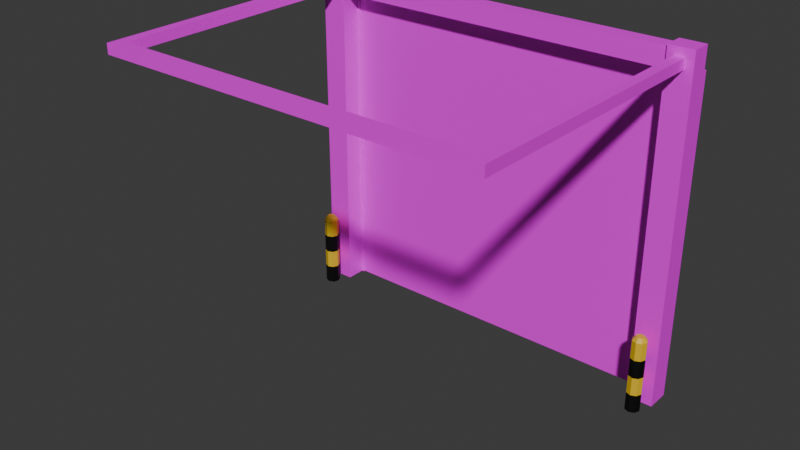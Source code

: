 # Source: Blend2.blend  (saved by Blender 4.3.34; exported with 4.5.12 LTS)
import bpy
from mathutils import Matrix  # noqa: F401  (used for matrix-valued properties, if any)

bpy.ops.wm.read_factory_settings(use_empty=True)
scene = bpy.context.scene
scene.name = 'Scene'

# ---- collections
col_collection = bpy.data.collections.new('Collection'); scene.collection.children.link(col_collection)

# ---- images (referenced by path relative to the original .blend; pixels are not part of the script)
import os
ASSET_DIR = os.environ.get("B2B_ASSET_DIR", "")  # directory of the original .blend (textures are referenced by path, not embedded)
HERE = os.path.dirname(os.path.abspath(__file__))  # packed textures are extracted next to this script under _unpacked/

def load_image(name, relpath, width, height, colorspace="sRGB"):
    """Load a texture the original file referenced (path relative to the .blend, or extracted next to this script)."""
    p = next((c for c in (os.path.join(HERE, relpath), os.path.join(ASSET_DIR, relpath)) if relpath and os.path.exists(c)), "")
    if p:
        img = bpy.data.images.load(p, check_existing=True)
        img.name = name
    else:  # same state as the original file: an image datablock whose file is absent (Cycles renders it pink)
        img = bpy.data.images.new(name, width, height)
        img.source = "FILE"
        img.filepath = "//" + (relpath or name)
    img.colorspace_settings.name = colorspace
    return img
img_concretetexture1_png = load_image('concretetexture1.png', 'concretetexture1.png', 1024, 1024, 'sRGB')
img_metaltexture2_png = load_image('metaltexture2.png', 'metaltexture2.png', 1024, 1024, 'sRGB')
img_garagedoor_jpg = load_image('garagedoor.jpg', 'garagedoor.jpg', 1024, 1024, 'sRGB')

# ---- materials (node trees are filled in below, after node groups)
mat_concrete1 = bpy.data.materials.new('Concrete1')
mat_metal1 = bpy.data.materials.new('Metal1')
mat_garagedoor = bpy.data.materials.new('GarageDoor')
mat_yellowmetal = bpy.data.materials.new('YellowMetal')
mat_yellowmetal.use_backface_culling = True
mat_yellowmetal.use_backface_culling_shadow = True
mat_blackmetal = bpy.data.materials.new('BlackMetal')
mat_blackmetal.use_backface_culling = True
mat_blackmetal.use_backface_culling_shadow = True

# ---- material node trees
mat_concrete1.use_nodes = True; mat_concrete1.node_tree.nodes.clear()
_N = mat_concrete1.node_tree.nodes; _L = mat_concrete1.node_tree.links
n0 = _N.new('ShaderNodeBsdfPrincipled'); n0.name = 'Principled BSDF'; n0.location = (10, 300)
n1 = _N.new('ShaderNodeOutputMaterial'); n1.name = 'Material Output'; n1.location = (300, 300)
n2 = _N.new('ShaderNodeTexImage'); n2.name = 'Image Texture'; n2.location = (-280, 280)
n2.image = img_concretetexture1_png
_L.new(n0.outputs[0], n1.inputs[0])
_L.new(n2.outputs[0], n0.inputs[0])
n1.is_active_output = True
mat_metal1.use_nodes = True; mat_metal1.node_tree.nodes.clear()
_N = mat_metal1.node_tree.nodes; _L = mat_metal1.node_tree.links
n0 = _N.new('ShaderNodeBsdfPrincipled'); n0.name = 'Principled BSDF'; n0.location = (10, 300)
n1 = _N.new('ShaderNodeOutputMaterial'); n1.name = 'Material Output'; n1.location = (300, 300)
n2 = _N.new('ShaderNodeTexImage'); n2.name = 'Image Texture'; n2.location = (-280, 280)
n2.image = img_metaltexture2_png
_L.new(n0.outputs[0], n1.inputs[0])
_L.new(n2.outputs[0], n0.inputs[0])
n1.is_active_output = True
mat_garagedoor.use_nodes = True; mat_garagedoor.node_tree.nodes.clear()
_N = mat_garagedoor.node_tree.nodes; _L = mat_garagedoor.node_tree.links
n0 = _N.new('ShaderNodeBsdfPrincipled'); n0.name = 'Principled BSDF'; n0.location = (10, 300)
n1 = _N.new('ShaderNodeOutputMaterial'); n1.name = 'Material Output'; n1.location = (300, 300)
n2 = _N.new('ShaderNodeTexImage'); n2.name = 'Image Texture'; n2.location = (-280, 280)
n2.image = img_garagedoor_jpg
_L.new(n0.outputs[0], n1.inputs[0])
_L.new(n2.outputs[0], n0.inputs[0])
n1.is_active_output = True
mat_yellowmetal.use_nodes = True; mat_yellowmetal.node_tree.nodes.clear()
_N = mat_yellowmetal.node_tree.nodes; _L = mat_yellowmetal.node_tree.links
n0 = _N.new('ShaderNodeBsdfPrincipled'); n0.name = 'Principled BSDF'; n0.location = (10, 300)
n0.inputs[0].default_value = (0.8002, 0.511, 0.01471, 1.0)
n1 = _N.new('ShaderNodeOutputMaterial'); n1.name = 'Material Output'; n1.location = (300, 300)
_L.new(n0.outputs[0], n1.inputs[0])
n1.is_active_output = True
mat_blackmetal.use_nodes = True; mat_blackmetal.node_tree.nodes.clear()
_N = mat_blackmetal.node_tree.nodes; _L = mat_blackmetal.node_tree.links
n0 = _N.new('ShaderNodeBsdfPrincipled'); n0.name = 'Principled BSDF'; n0.location = (10, 300)
n0.inputs[0].default_value = (0.0, 0.0, 0.0, 1.0)
n1 = _N.new('ShaderNodeOutputMaterial'); n1.name = 'Material Output'; n1.location = (300, 300)
_L.new(n0.outputs[0], n1.inputs[0])
n1.is_active_output = True

# ---- world
world_world = bpy.data.worlds.new('World'); scene.world = world_world
world_world.use_nodes = True; world_world.node_tree.nodes.clear()
_N = world_world.node_tree.nodes; _L = world_world.node_tree.links
n0 = _N.new('ShaderNodeOutputWorld'); n0.name = 'World Output'; n0.location = (300, 300)
n1 = _N.new('ShaderNodeBackground'); n1.name = 'Background'; n1.location = (10, 300)
n1.inputs[0].default_value = (0.05088, 0.05088, 0.05088, 1.0)
_L.new(n1.outputs[0], n0.inputs[0])
n0.is_active_output = True
world_world.color = (0.05088, 0.05088, 0.05088)
world_world.sun_shadow_jitter_overblur = 0.0

# ---- meshes
me_plane = bpy.data.meshes.new('Plane')
me_plane.from_pydata([(-5.0, -1.0, 0.0), (-5.0, 8.152, -3.126e-07), (-5.718, -1.0, 0.0), (-5.718, 8.152, -3.126e-07), (-5.0, 8.171, 0.6053), (-5.0, -1.0, 0.68), (-5.718, 8.152, 0.68), (-5.718, -1.0, 0.68), (-5.0, 8.171, 0.1726), (-5.0, -1.0, 0.09792), (-5.718, 8.152, 0.09792), (-5.718, -1.0, 0.09792), (-4.921, 8.138, 0.02875), (-4.921, -0.9832, 0.02875), (-4.921, -0.9832, 0.06917), (-4.921, 8.138, 0.06917), (-4.921, 8.152, -3.126e-07), (-4.921, -1.0, 0.0), (-4.921, -1.0, 0.09792), (-4.921, 8.152, 0.09792), (0.0, 8.138, 0.02875), (0.0, -0.9832, 0.02875), (0.0, -0.9832, 0.06917), (0.0, 8.138, 0.06917), (-5.0, 3.692, -1.555e-07), (-5.718, 3.692, -1.555e-07), (-5.0, 3.692, 0.68), (-5.718, 3.692, 0.68), (-5.718, 3.692, 0.09792), (-5.0, 3.692, 0.09792), (-4.921, 3.692, -1.555e-07), (-4.921, 3.692, 0.09792), (-4.921, 3.691, 0.02875), (-4.921, 3.691, 0.06917), (0.0, 3.691, 0.02875), (0.0, 3.691, 0.06917), (-5.0, 8.725, 0.6053), (-5.718, 8.8, 0.68), (-5.0, 8.725, 0.1726), (-5.718, 8.8, 0.09792), (-5.0, 8.152, 0.09792), (-5.0, 8.152, 0.68), (-5.0, 8.8, 0.09792), (-5.0, 8.8, 0.68), (0.0, 8.171, 0.1726), (0.0, 8.171, 0.6053), (0.0, 8.725, 0.1726), (0.0, 8.725, 0.6053), (-4.921, 8.305, 0.151), (-4.921, 8.305, 0.1914), (0.0, 8.305, 0.151), (0.0, 8.305, 0.1914), (-5.0, 8.312, 0.1061), (-5.0, 8.312, 0.204), (-4.921, 8.312, 0.1061), (-4.921, 8.312, 0.204), (-4.921, 3.691, 0.06917), (-4.921, -0.9832, 0.06917), (0.0, 3.691, 0.06917), (0.0, -0.9832, 0.06917), (-4.921, 8.138, 0.06917), (0.0, 8.138, 0.06917)], [], [(29, 40, 41, 26), (26, 41, 6, 27), (40, 10, 39, 42), (11, 9, 5, 7), (28, 11, 7, 27), (25, 2, 11, 28), (2, 0, 9, 11), (1, 3, 10, 40), (24, 1, 16, 30), (15, 23, 51, 49), (29, 9, 18, 31), (9, 0, 17, 18), (16, 1, 52, 54), (32, 13, 17, 30), (13, 14, 18, 17), (15, 12, 16, 19), (33, 15, 19, 31), (34, 20, 23, 35), (32, 12, 20, 34), (22, 35, 58, 59), (14, 13, 21, 22), (14, 22, 59, 57), (13, 32, 34, 21), (21, 34, 35, 22), (14, 33, 31, 18), (12, 32, 30, 16), (40, 29, 31, 19), (0, 24, 30, 17), (3, 25, 28, 10), (10, 28, 27, 6), (5, 26, 27, 7), (9, 29, 26, 5), (42, 39, 37, 43), (10, 6, 37, 39), (8, 38, 46, 44), (6, 41, 43, 37), (8, 4, 41, 40), (36, 38, 42, 43), (38, 8, 40, 42), (4, 36, 43, 41), (45, 44, 46, 47), (4, 8, 44, 45), (36, 4, 45, 47), (38, 36, 47, 46), (48, 49, 51, 50), (23, 20, 50, 51), (12, 15, 49, 48), (20, 12, 48, 50), (52, 53, 55, 54), (19, 16, 54, 55), (40, 19, 55, 53), (1, 40, 53, 52), (56, 57, 59, 58), (60, 56, 58, 61), (35, 23, 61, 58), (15, 33, 56, 60), (33, 14, 57, 56), (23, 15, 60, 61)])
me_plane.polygons.foreach_set('material_index', [0, 0, 0, 0, 0, 0, 0, 0, 0, 0, 1, 1, 0, 0, 1, 0, 1, 0, 0, 0, 0, 0, 0, 0, 1, 0, 1, 0, 0, 0, 0, 0, 0, 0, 1, 0, 0, 0, 0, 0, 0, 1, 1, 1, 0, 0, 0, 0, 0, 1, 1, 0, 2, 2, 0, 1, 1, 0])
_uv = me_plane.uv_layers.new(name='UVMap')
_uv.uv.foreach_set('vector', [0.0001629, 0.5251, 0.007544, 0.0722, 0.06208, 0.09635, 0.0589, 0.5254, 0.0589, 0.5254, 0.06208, 0.09635, 0.1261, 0.09353, 0.1317, 0.5255, 0.0, 0.0, 0.0, 0.0, 0.0, 0.0, 0.0, 0.0, 0.0, 0.0, 0.0, 0.0, 0.0, 0.0, 0.0, 0.0, 0.1905, 0.5251, 0.1905, 1.0, 0.1316, 1.0, 0.1317, 0.5255, 0.0, 0.0, 0.0, 0.0, 0.0, 0.0, 0.0, 0.0, 0.0, 0.0, 0.0, 0.0, 0.0, 0.0, 0.0, 0.0, 0.0, 0.0, 0.0, 0.0, 0.0, 0.0, 0.0, 0.0, 0.0, 0.0, 0.0, 0.0, 0.0, 0.0, 0.0, 0.0, -0.4454, 2.259, 1.506, 2.259, 1.506, 2.326, -0.4454, 2.326, 0.0, 0.0, 0.0, 0.0, 0.0, 0.0, 0.0, 0.0, 0.0, 0.0, 0.0, 0.0, 0.0, 0.0, 0.0, 0.0, 0.0, 0.0, 0.0, 0.0, 0.0, 0.0, 0.0, 0.0, 0.0, 0.0, 0.0, 0.0, 0.0, 0.0, 0.0, 0.0, 0.0, 0.0, 0.0, 0.0, 0.0, 0.0, 0.0, 0.0, 0.0, 0.0, 0.0, 0.0, 0.0, 0.0, 0.0, 0.0, 0.0, 0.0, 0.0, 0.0, 0.0, 0.0, 0.0, 0.0, 0.0, 0.0, 0.0, 0.0, 0.0, 0.0, 0.0, 0.0, 0.0, 0.0, 0.0, 0.0, 0.0, 0.0, 0.0, 0.0, 0.0, 0.0, 0.0, 0.0, 0.0, 0.0, 0.0, 0.0, 0.0, 0.0, 0.0, 0.0, 0.0, 0.0, 0.0, 0.0, 0.0, 0.0, 0.0, 0.0, 0.0, 0.0, 0.0, 0.0, 0.0, 0.0, 0.0, 0.0, 0.0, 0.0, 0.0, 0.0, 0.0, 0.0, 0.0, 0.0, 0.0, 0.0, 0.0, 0.0, 0.0, 0.0, 0.0, 0.0, 0.0, 0.0, 0.0, 0.0, 0.0, 0.0, 0.0, 0.0, 0.0, 0.0, 0.0, 0.0, 0.0, 0.0, 0.0, 0.0, 0.0, 0.0, 0.0, 0.0, 0.0, 0.0, 0.0, 0.0, 0.0, 0.0, 0.0, 0.0, 0.0, 0.0, 0.0, 0.0, 0.0, 0.0, 0.0, 0.0, 0.1822, 0.07034, 0.1905, 0.5251, 0.1317, 0.5255, 0.1261, 0.09353, 0.05894, 0.9999, 0.0589, 0.5254, 0.1317, 0.5255, 0.1316, 1.0, 4.365e-05, 0.9999, 0.0001629, 0.5251, 0.0589, 0.5254, 0.05894, 0.9999, 0.04913, 0.01153, 0.1406, 4.37e-05, 0.1089, 0.05516, 0.08076, 0.05007, 0.1822, 0.07034, 0.1261, 0.09353, 0.1089, 0.05516, 0.1406, 4.37e-05, 0.0, 0.0, 0.0, 0.0, 0.0, 0.0, 0.0, 0.0, 0.1261, 0.09353, 0.06208, 0.09635, 0.08076, 0.05007, 0.1089, 0.05516, 0.01614, 0.07386, 0.05667, 0.09201, 0.06208, 0.09635, 0.007544, 0.0722, 0.07422, 0.05112, 0.04967, 0.02494, 0.04913, 0.01153, 0.08076, 0.05007, 0.04967, 0.02494, 0.01614, 0.07386, 0.007544, 0.0722, 0.04913, 0.01153, 0.05667, 0.09201, 0.07422, 0.05112, 0.08076, 0.05007, 0.06208, 0.09635, 0.0, 0.0, 0.0, 0.0, 0.0, 0.0, 0.0, 0.0, 0.0, 0.0, 0.0, 0.0, 0.0, 0.0, 0.0, 0.0, 0.0, 0.0, 0.0, 0.0, 0.0, 0.0, 0.0, 0.0, 0.0, 0.0, 0.0, 0.0, 0.0, 0.0, 0.0, 0.0, 0.0, 0.0, 0.0, 0.0, 0.0, 0.0, 0.0, 0.0, 0.0, 0.0, 0.0, 0.0, 0.0, 0.0, 0.0, 0.0, 0.0, 0.0, 0.0, 0.0, 0.0, 0.0, 0.0, 0.0, 0.0, 0.0, 0.0, 0.0, 0.0, 0.0, 0.0, 0.0, 0.0, 0.0, 0.0, 0.0, 0.0, 0.0, 0.0, 0.0, 0.0, 0.0, 0.0, 0.0, 0.0, 0.0, 0.0, 0.0, 0.0, 0.0, 0.0, 0.0, 0.0, 0.0, 0.0, 0.0, 0.0, 0.0, 0.0, 0.0, 0.0, 0.0, 0.0, 0.0, -0.2246, 0.4955, -0.2246, -1.358, 1.077, -1.358, 1.077, 0.4955, -0.2246, 2.259, -0.2246, 0.4955, 1.077, 0.4955, 1.077, 2.259, 0.0, 0.0, 0.0, 0.0, 0.0, 0.0, 0.0, 0.0, 0.0, 0.0, 0.0, 0.0, 0.0, 0.0, 0.0, 0.0, 0.0, 0.0, 0.0, 0.0, 0.0, 0.0, 0.0, 0.0, 0.0, 0.0, 0.0, 0.0, 0.0, 0.0, 0.0, 0.0])
me_plane.materials.append(mat_concrete1)
me_plane.materials.append(mat_metal1)
me_plane.materials.append(mat_garagedoor)
me_plane.update()
me_circle = bpy.data.meshes.new('Circle')
me_circle.from_pydata([(-25.25, -4.028, 0.0), (-25.95, -4.321, 0.0), (-26.25, -5.028, 0.0), (-25.95, -5.735, 0.0), (-25.25, -6.028, 0.0), (-24.54, -5.735, 0.0), (-24.25, -5.028, 0.0), (-24.54, -4.321, 0.0), (-25.25, -4.028, 10.06), (-25.95, -4.321, 10.06), (-26.25, -5.028, 10.06), (-25.95, -5.735, 10.06), (-25.25, -6.028, 10.06), (-24.54, -5.735, 10.06), (-24.25, -5.028, 10.06), (-24.54, -4.321, 10.06), (-25.25, -4.462, 10.58), (-25.65, -4.628, 10.58), (-25.81, -5.028, 10.58), (-25.65, -5.428, 10.58), (-25.25, -5.594, 10.58), (-24.85, -5.428, 10.58), (-24.68, -5.028, 10.58), (-24.85, -4.628, 10.58), (-25.25, -4.028, 2.516), (-25.25, -4.028, 5.031), (-25.25, -4.028, 7.547), (-25.95, -4.321, 7.547), (-25.95, -4.321, 5.031), (-25.95, -4.321, 2.516), (-24.54, -4.321, 2.516), (-24.54, -4.321, 5.031), (-24.54, -4.321, 7.547), (-24.54, -5.735, 2.516), (-24.54, -5.735, 5.031), (-24.54, -5.735, 7.547), (-24.25, -5.028, 7.547), (-24.25, -5.028, 5.031), (-24.25, -5.028, 2.516), (-25.95, -5.735, 2.516), (-25.95, -5.735, 5.031), (-25.95, -5.735, 7.547), (-25.25, -6.028, 7.547), (-25.25, -6.028, 5.031), (-25.25, -6.028, 2.516), (-26.25, -5.028, 7.547), (-26.25, -5.028, 5.031), (-26.25, -5.028, 2.516)], [], [(27, 9, 8, 26), (26, 8, 15, 32), (36, 14, 13, 35), (42, 12, 11, 41), (45, 10, 9, 27), (32, 15, 14, 36), (35, 13, 12, 42), (41, 11, 10, 45), (12, 20, 19, 11), (10, 18, 17, 9), (15, 23, 22, 14), (13, 21, 20, 12), (11, 19, 18, 10), (9, 17, 16, 8), (8, 16, 23, 15), (14, 22, 21, 13), (17, 18, 19, 20, 21, 22, 23, 16), (3, 39, 47, 2), (39, 40, 46, 47), (40, 41, 45, 46), (5, 33, 44, 4), (33, 34, 43, 44), (34, 35, 42, 43), (7, 30, 38, 6), (30, 31, 37, 38), (31, 32, 36, 37), (2, 47, 29, 1), (47, 46, 28, 29), (46, 45, 27, 28), (4, 44, 39, 3), (44, 43, 40, 39), (43, 42, 41, 40), (6, 38, 33, 5), (38, 37, 34, 33), (37, 36, 35, 34), (0, 24, 30, 7), (24, 25, 31, 30), (25, 26, 32, 31), (1, 29, 24, 0), (29, 28, 25, 24), (28, 27, 26, 25)])
me_circle.polygons.foreach_set('material_index', [0, 0, 0, 0, 0, 0, 0, 0, 0, 0, 0, 0, 0, 0, 0, 0, 0, 1, 0, 1, 1, 0, 1, 1, 0, 1, 1, 0, 1, 1, 0, 1, 1, 0, 1, 1, 0, 1, 1, 0, 1])
_uv = me_circle.uv_layers.new(name='UVMap')
_uv.uv.foreach_set('vector', [0.0, 0.0, 0.0, 0.0, 0.0, 0.0, 0.0, 0.0, 0.0, 0.0, 0.0, 0.0, 0.0, 0.0, 0.0, 0.0, 0.0, 0.0, 0.0, 0.0, 0.0, 0.0, 0.0, 0.0, 0.0, 0.0, 0.0, 0.0, 0.0, 0.0, 0.0, 0.0, 0.0, 0.0, 0.0, 0.0, 0.0, 0.0, 0.0, 0.0, 0.0, 0.0, 0.0, 0.0, 0.0, 0.0, 0.0, 0.0, 0.0, 0.0, 0.0, 0.0, 0.0, 0.0, 0.0, 0.0, 0.0, 0.0, 0.0, 0.0, 0.0, 0.0, 0.0, 0.0, 0.0, 0.0, 0.0, 0.0, 0.0, 0.0, 0.0, 0.0, 0.0, 0.0, 0.0, 0.0, 0.0, 0.0, 0.0, 0.0, 0.0, 0.0, 0.0, 0.0, 0.0, 0.0, 0.0, 0.0, 0.0, 0.0, 0.0, 0.0, 0.0, 0.0, 0.0, 0.0, 0.0, 0.0, 0.0, 0.0, 0.0, 0.0, 0.0, 0.0, 0.0, 0.0, 0.0, 0.0, 0.0, 0.0, 0.0, 0.0, 0.0, 0.0, 0.0, 0.0, 0.0, 0.0, 0.0, 0.0, 0.0, 0.0, 0.0, 0.0, 0.0, 0.0, 0.0, 0.0, 0.0, 0.0, 0.0, 0.0, 0.0, 0.0, 0.0, 0.0, 0.0, 0.0, 0.0, 0.0, 0.0, 0.0, 0.0, 0.0, 0.0, 0.0, 0.0, 0.0, 0.0, 0.0, 0.0, 0.0, 0.0, 0.0, 0.0, 0.0, 0.0, 0.0, 0.0, 0.0, 0.0, 0.0, 0.0, 0.0, 0.0, 0.0, 0.0, 0.0, 0.0, 0.0, 0.0, 0.0, 0.0, 0.0, 0.0, 0.0, 0.0, 0.0, 0.0, 0.0, 0.0, 0.0, 0.0, 0.0, 0.0, 0.0, 0.0, 0.0, 0.0, 0.0, 0.0, 0.0, 0.0, 0.0, 0.0, 0.0, 0.0, 0.0, 0.0, 0.0, 0.0, 0.0, 0.0, 0.0, 0.0, 0.0, 0.0, 0.0, 0.0, 0.0, 0.0, 0.0, 0.0, 0.0, 0.0, 0.0, 0.0, 0.0, 0.0, 0.0, 0.0, 0.0, 0.0, 0.0, 0.0, 0.0, 0.0, 0.0, 0.0, 0.0, 0.0, 0.0, 0.0, 0.0, 0.0, 0.0, 0.0, 0.0, 0.0, 0.0, 0.0, 0.0, 0.0, 0.0, 0.0, 0.0, 0.0, 0.0, 0.0, 0.0, 0.0, 0.0, 0.0, 0.0, 0.0, 0.0, 0.0, 0.0, 0.0, 0.0, 0.0, 0.0, 0.0, 0.0, 0.0, 0.0, 0.0, 0.0, 0.0, 0.0, 0.0, 0.0, 0.0, 0.0, 0.0, 0.0, 0.0, 0.0, 0.0, 0.0, 0.0, 0.0, 0.0, 0.0, 0.0, 0.0, 0.0, 0.0, 0.0, 0.0, 0.0, 0.0, 0.0, 0.0, 0.0, 0.0, 0.0, 0.0, 0.0, 0.0, 0.0, 0.0, 0.0, 0.0, 0.0, 0.0, 0.0, 0.0, 0.0, 0.0, 0.0, 0.0, 0.0, 0.0, 0.0, 0.0, 0.0, 0.0, 0.0, 0.0, 0.0, 0.0, 0.0, 0.0, 0.0, 0.0, 0.0, 0.0, 0.0, 0.0, 0.0, 0.0, 0.0, 0.0, 0.0, 0.0])
me_circle.materials.append(mat_yellowmetal)
me_circle.materials.append(mat_blackmetal)
me_circle.update()
me_plane_001 = bpy.data.meshes.new('Plane.001')
me_plane_001.from_pydata([(-13.84, 23.43, 1.599), (-13.1, 23.43, 1.599), (-13.84, 24.16, 1.599), (-13.1, 24.16, 1.599), (-13.84, 23.43, 21.18), (-13.1, 23.43, 21.18), (-13.84, 24.16, 21.18), (-13.1, 24.16, 21.18), (-13.84, 24.16, 20.32), (-13.1, 24.16, 20.32), (-13.1, 23.43, 20.32), (-13.84, 23.43, 20.32), (0.0, 23.43, 21.18), (0.0, 24.16, 21.18), (0.0, 23.43, 20.32), (0.0, 24.16, 20.32)], [], [(0, 2, 3, 1), (4, 5, 7, 6), (9, 8, 6, 7), (11, 10, 5, 4), (5, 10, 14, 12), (8, 11, 4, 6), (2, 0, 11, 8), (1, 3, 9, 10), (0, 1, 10, 11), (3, 2, 8, 9), (14, 15, 13, 12), (7, 5, 12, 13), (10, 9, 15, 14), (9, 7, 13, 15)])
_uv = me_plane_001.uv_layers.new(name='UVMap')
_uv.uv.foreach_set('vector', [0.798, 0.6249, 0.798, 0.6444, 0.798, 0.6444, 0.798, 0.6249, 0.2808, 0.6249, 0.2808, 0.6249, 0.2808, 0.6444, 0.2808, 0.6444, 0.3035, 0.6444, 0.3035, 0.6444, 0.2808, 0.6444, 0.2808, 0.6444, 0.3035, 0.6249, 0.3035, 0.6249, 0.2808, 0.6249, 0.2808, 0.6249, 0.2808, 0.6249, 0.3035, 0.6249, 0.3035, 0.6249, 0.2808, 0.6249, 0.3035, 0.6444, 0.3035, 0.6249, 0.2808, 0.6249, 0.2808, 0.6444, 0.798, 0.6444, 0.798, 0.6249, 0.3035, 0.6249, 0.3035, 0.6444, 0.798, 0.6249, 0.798, 0.6444, 0.3035, 0.6444, 0.3035, 0.6249, 0.798, 0.6249, 0.798, 0.6249, 0.3035, 0.6249, 0.3035, 0.6249, 0.798, 0.6444, 0.798, 0.6444, 0.3035, 0.6444, 0.3035, 0.6444, 0.3035, 0.6249, 0.3035, 0.6444, 0.2808, 0.6444, 0.2808, 0.6249, 0.2808, 0.6444, 0.2808, 0.6249, 0.2808, 0.6249, 0.2808, 0.6444, 0.3035, 0.6249, 0.3035, 0.6444, 0.3035, 0.6444, 0.3035, 0.6249, 0.3035, 0.6444, 0.2808, 0.6444, 0.2808, 0.6444, 0.3035, 0.6444])
me_plane_001.materials.append(mat_metal1)
me_plane_001.update()

# ---- objects
ob_plane = bpy.data.objects.new('Plane', me_plane)
ob_circle = bpy.data.objects.new('Circle', me_circle)
ob_plane_001 = bpy.data.objects.new('Plane.001', me_plane_001)

# ---- transforms, parenting, visibility, modifiers, constraints
ob_plane.location = (0.0, 0.0, 0.9978)
ob_plane.rotation_euler = (1.571, -0.0, 0.0)
_m = ob_plane.modifiers.new('Mirror', 'MIRROR')
_m.use_clip = True
ob_circle.location = (-4.768e-07, 0.0, 0.0)
ob_circle.scale = (0.2124, 0.2124, 0.2124)
_m = ob_circle.modifiers.new('Mirror', 'MIRROR')
ob_plane_001.location = (4.768e-07, 0.0, -9.537e-07)
ob_plane_001.rotation_euler = (1.571, -0.0, 0.0)
ob_plane_001.scale = (0.3959, 0.3959, 0.3959)
_m = ob_plane_001.modifiers.new('Mirror', 'MIRROR')
_m.use_clip = True

# ---- collection membership
col_collection.objects.link(ob_plane)
col_collection.objects.link(ob_circle)
col_collection.objects.link(ob_plane_001)

# ---- scene / render settings (as saved in the file)
scene.frame_start = 1; scene.frame_end = 250; scene.frame_set(1)
scene.render.engine = 'BLENDER_EEVEE_NEXT'
bpy.context.view_layer.update()

# ---- added for rendering (the .blend has no active camera and no usable light): camera, sun
cam_auto = bpy.data.cameras.new('AutoCamera')
cam_auto.lens = 50.0
cam_auto.sensor_width = 36.0
cam_auto.clip_end = 1000.0
ob_auto_camera = bpy.data.objects.new('AutoCamera', cam_auto)
scene.collection.objects.link(ob_auto_camera)
ob_auto_camera.location = (15.949, -23.3319, 17.6568)
ob_auto_camera.rotation_euler = (1.09748, -7.21219e-08, 0.694738)
scene.camera = ob_auto_camera
light_auto_sun = bpy.data.lights.new('AutoSun', 'SUN')
light_auto_sun.energy = 3.0
light_auto_sun.angle = 0.0523599
ob_auto_sun = bpy.data.objects.new('AutoSun', light_auto_sun)
scene.collection.objects.link(ob_auto_sun)
ob_auto_sun.rotation_euler = (0.872665, 0.174533, 0.523599)
bpy.context.view_layer.update()
